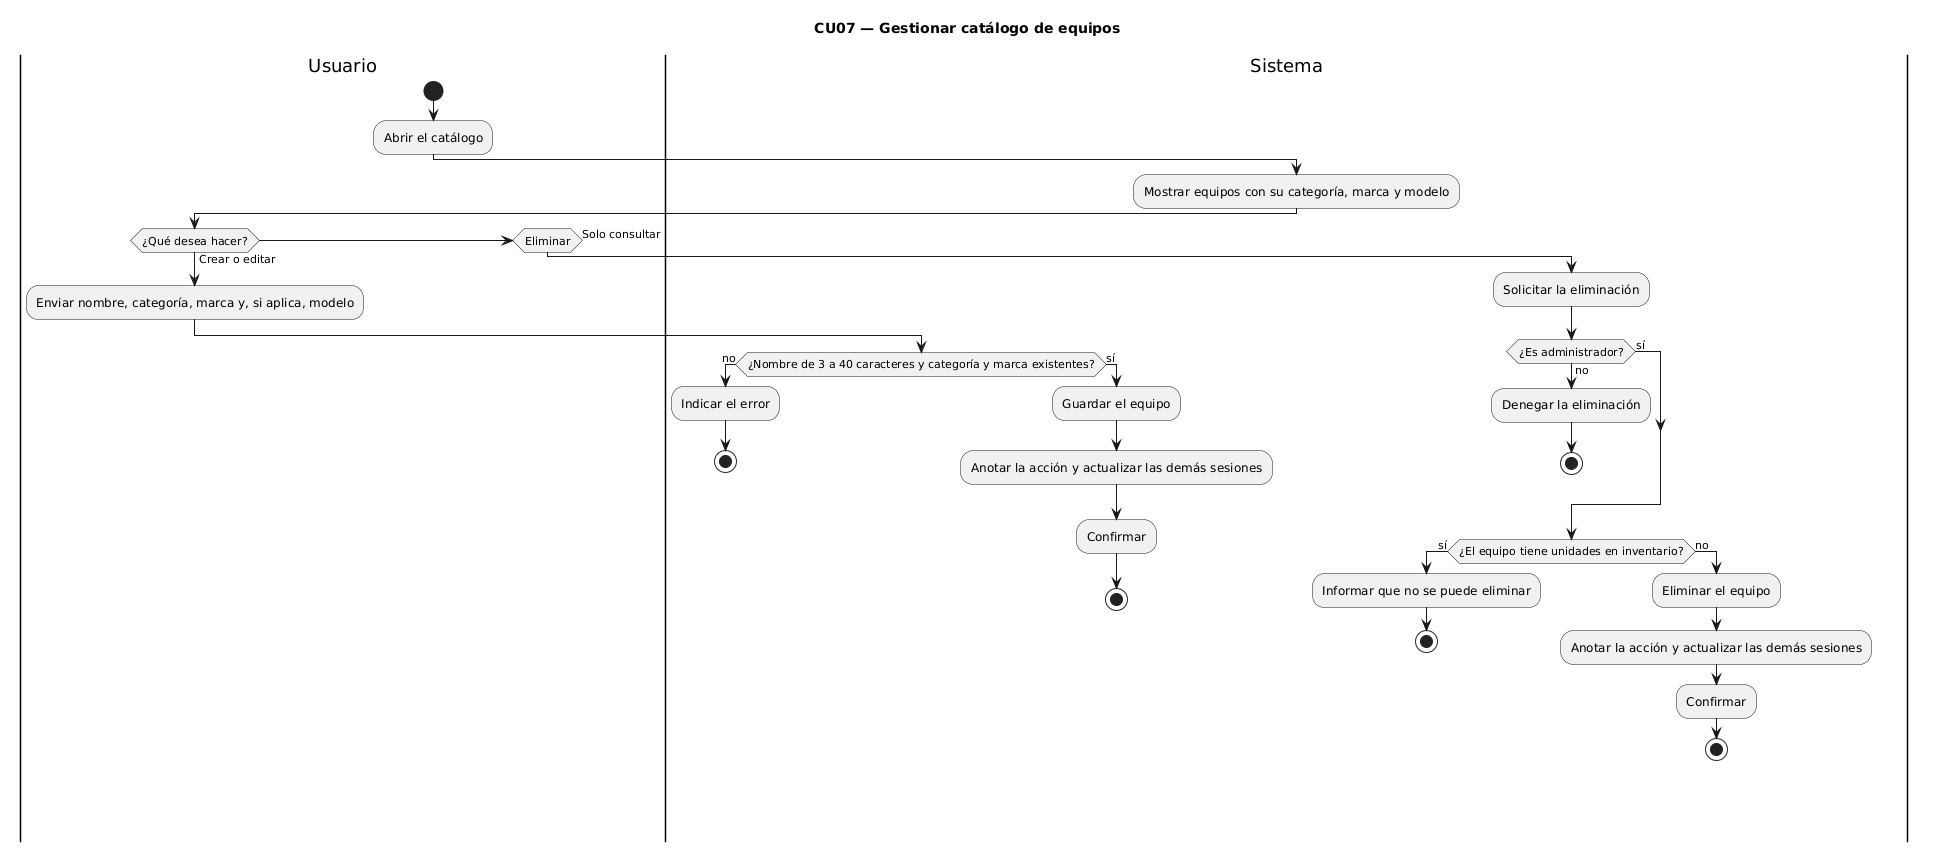

The diagram above was rendered by PlantUML. Its source (embedded in the PNG):
@startuml
title CU07 — Gestionar catálogo de equipos
|Usuario|
start
:Abrir el catálogo;
|Sistema|
:Mostrar equipos con su categoría, marca y modelo;
|Usuario|
if (¿Qué desea hacer?) then (Crear o editar)
  :Enviar nombre, categoría, marca y, si aplica, modelo;
  |Sistema|
  if (¿Nombre de 3 a 40 caracteres y categoría y marca existentes?) then (no)
    :Indicar el error;
    stop
  else (sí)
    :Guardar el equipo;
    :Anotar la acción y actualizar las demás sesiones;
    :Confirmar;
    stop
  endif
elseif (Eliminar) then
  :Solicitar la eliminación;
  |Sistema|
  if (¿Es administrador?) then (no)
    :Denegar la eliminación;
    stop
  else (sí)
  endif
  if (¿El equipo tiene unidades en inventario?) then (sí)
    :Informar que no se puede eliminar;
    stop
  else (no)
    :Eliminar el equipo;
    :Anotar la acción y actualizar las demás sesiones;
    :Confirmar;
    stop
  endif
else (Solo consultar)
  stop
endif
@enduml